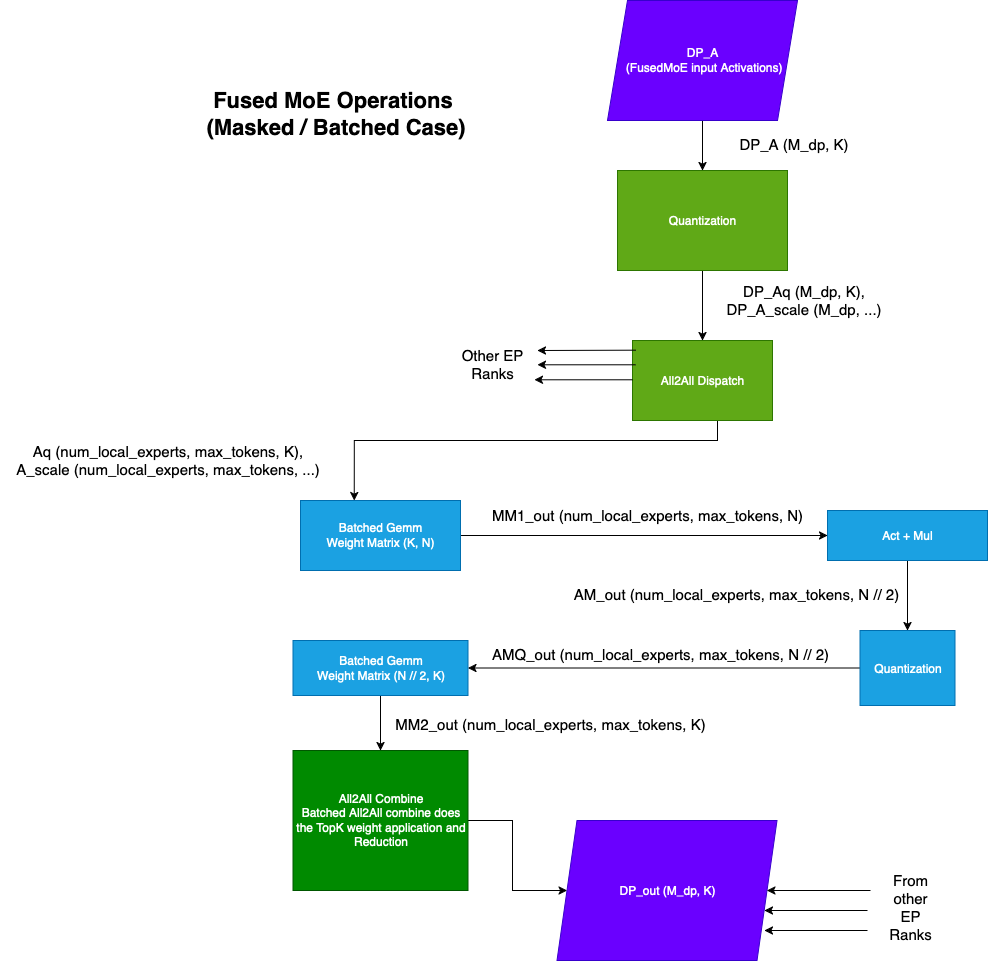

The diagram above was exported from draw.io. Its source (the exported page's mxGraphModel, read from the mxfile embedded in the PNG):
<mxGraphModel dx="1234" dy="799" grid="1" gridSize="10" guides="1" tooltips="1" connect="1" arrows="1" fold="1" page="1" pageScale="1" pageWidth="850" pageHeight="1100" math="0" shadow="0">
  <root>
    <mxCell id="0" />
    <mxCell id="1" parent="0" />
    <mxCell id="xZf1bG6WHXv7ndSAXTp8-1" style="edgeStyle=orthogonalEdgeStyle;rounded=0;orthogonalLoop=1;jettySize=auto;html=1;entryX=0.5;entryY=0;entryDx=0;entryDy=0;" edge="1" parent="1" source="xZf1bG6WHXv7ndSAXTp8-2" target="xZf1bG6WHXv7ndSAXTp8-4">
      <mxGeometry relative="1" as="geometry" />
    </mxCell>
    <mxCell id="xZf1bG6WHXv7ndSAXTp8-2" value="&lt;div&gt;DP_A&lt;/div&gt;&lt;div&gt;&amp;nbsp;(FusedMoE input Activations)&lt;/div&gt;" style="shape=parallelogram;perimeter=parallelogramPerimeter;whiteSpace=wrap;html=1;fixedSize=1;fillColor=#6a00ff;fontColor=#ffffff;strokeColor=#3700CC;" vertex="1" parent="1">
      <mxGeometry x="607" y="140" width="190" height="120" as="geometry" />
    </mxCell>
    <mxCell id="xZf1bG6WHXv7ndSAXTp8-3" style="edgeStyle=orthogonalEdgeStyle;rounded=0;orthogonalLoop=1;jettySize=auto;html=1;entryX=0.5;entryY=0;entryDx=0;entryDy=0;" edge="1" parent="1" source="xZf1bG6WHXv7ndSAXTp8-4" target="xZf1bG6WHXv7ndSAXTp8-7">
      <mxGeometry relative="1" as="geometry" />
    </mxCell>
    <mxCell id="xZf1bG6WHXv7ndSAXTp8-4" value="Quantization" style="rounded=0;whiteSpace=wrap;html=1;fillColor=#60a917;fontColor=#ffffff;strokeColor=#2D7600;" vertex="1" parent="1">
      <mxGeometry x="617" y="310" width="170" height="100" as="geometry" />
    </mxCell>
    <mxCell id="xZf1bG6WHXv7ndSAXTp8-5" value="&lt;div&gt;&lt;font style=&quot;font-size: 15px;&quot;&gt;DP_A (M_dp, K)&lt;/font&gt;&lt;/div&gt;" style="text;html=1;align=center;verticalAlign=middle;whiteSpace=wrap;rounded=0;" vertex="1" parent="1">
      <mxGeometry x="737" y="270" width="113" height="30" as="geometry" />
    </mxCell>
    <mxCell id="xZf1bG6WHXv7ndSAXTp8-6" style="edgeStyle=orthogonalEdgeStyle;rounded=0;orthogonalLoop=1;jettySize=auto;html=1;entryX=0.5;entryY=0;entryDx=0;entryDy=0;" edge="1" parent="1" source="xZf1bG6WHXv7ndSAXTp8-7">
      <mxGeometry relative="1" as="geometry">
        <Array as="points">
          <mxPoint x="717" y="580" />
          <mxPoint x="354" y="580" />
        </Array>
        <mxPoint x="353.75" y="640" as="targetPoint" />
      </mxGeometry>
    </mxCell>
    <mxCell id="xZf1bG6WHXv7ndSAXTp8-7" value="All2All Dispatch" style="rounded=0;whiteSpace=wrap;html=1;fillColor=#60a917;fontColor=#ffffff;strokeColor=#2D7600;" vertex="1" parent="1">
      <mxGeometry x="632" y="480" width="140" height="80" as="geometry" />
    </mxCell>
    <mxCell id="xZf1bG6WHXv7ndSAXTp8-8" value="&lt;div&gt;&lt;font style=&quot;font-size: 15px;&quot;&gt;DP_Aq (M_dp, K), &lt;br&gt;&lt;/font&gt;&lt;/div&gt;&lt;div&gt;&lt;font style=&quot;font-size: 15px;&quot;&gt;DP_A_scale (M_dp, ...)&lt;/font&gt;&lt;/div&gt;&lt;div&gt;&lt;font style=&quot;font-size: 15px;&quot;&gt;&lt;br&gt;&lt;/font&gt;&lt;/div&gt;" style="text;html=1;align=center;verticalAlign=middle;whiteSpace=wrap;rounded=0;" vertex="1" parent="1">
      <mxGeometry x="717" y="430" width="173" height="40" as="geometry" />
    </mxCell>
    <mxCell id="xZf1bG6WHXv7ndSAXTp8-45" style="edgeStyle=orthogonalEdgeStyle;rounded=0;orthogonalLoop=1;jettySize=auto;html=1;" edge="1" parent="1" source="xZf1bG6WHXv7ndSAXTp8-13" target="xZf1bG6WHXv7ndSAXTp8-16">
      <mxGeometry relative="1" as="geometry" />
    </mxCell>
    <mxCell id="xZf1bG6WHXv7ndSAXTp8-13" value="&lt;div&gt;Batched Gemm&lt;/div&gt;&lt;div&gt;Weight Matrix (K, N)&lt;br&gt;&lt;/div&gt;" style="rounded=0;whiteSpace=wrap;html=1;fillColor=#1ba1e2;fontColor=#ffffff;strokeColor=#006EAF;" vertex="1" parent="1">
      <mxGeometry x="300" y="640" width="160" height="70" as="geometry" />
    </mxCell>
    <mxCell id="xZf1bG6WHXv7ndSAXTp8-14" value="&lt;div&gt;&lt;font style=&quot;font-size: 15px;&quot;&gt;MM1_out (num_local_experts, max_tokens, N)&lt;br&gt;&lt;/font&gt;&lt;/div&gt;&lt;div&gt;&lt;font style=&quot;font-size: 15px;&quot;&gt;&lt;br&gt;&lt;/font&gt;&lt;/div&gt;" style="text;html=1;align=center;verticalAlign=middle;whiteSpace=wrap;rounded=0;" vertex="1" parent="1">
      <mxGeometry x="490" y="650" width="313.5" height="30" as="geometry" />
    </mxCell>
    <mxCell id="xZf1bG6WHXv7ndSAXTp8-15" style="edgeStyle=orthogonalEdgeStyle;rounded=0;orthogonalLoop=1;jettySize=auto;html=1;entryX=0.5;entryY=0;entryDx=0;entryDy=0;exitX=0.5;exitY=1;exitDx=0;exitDy=0;" edge="1" parent="1" source="xZf1bG6WHXv7ndSAXTp8-16" target="xZf1bG6WHXv7ndSAXTp8-19">
      <mxGeometry relative="1" as="geometry" />
    </mxCell>
    <mxCell id="xZf1bG6WHXv7ndSAXTp8-16" value="Act + Mul" style="rounded=0;whiteSpace=wrap;html=1;fillColor=#1ba1e2;fontColor=#ffffff;strokeColor=#006EAF;" vertex="1" parent="1">
      <mxGeometry x="827" y="650" width="160" height="50" as="geometry" />
    </mxCell>
    <mxCell id="xZf1bG6WHXv7ndSAXTp8-17" value="&lt;font style=&quot;font-size: 15px;&quot;&gt;AM_out (num_local_experts, max_tokens, N // 2)&lt;/font&gt;" style="text;html=1;align=center;verticalAlign=middle;whiteSpace=wrap;rounded=0;" vertex="1" parent="1">
      <mxGeometry x="570" y="720" width="332" height="30" as="geometry" />
    </mxCell>
    <mxCell id="xZf1bG6WHXv7ndSAXTp8-18" style="edgeStyle=orthogonalEdgeStyle;rounded=0;orthogonalLoop=1;jettySize=auto;html=1;entryX=1;entryY=0.5;entryDx=0;entryDy=0;" edge="1" parent="1" source="xZf1bG6WHXv7ndSAXTp8-19" target="xZf1bG6WHXv7ndSAXTp8-22">
      <mxGeometry relative="1" as="geometry" />
    </mxCell>
    <mxCell id="xZf1bG6WHXv7ndSAXTp8-19" value="&lt;div&gt;Quantization&lt;/div&gt;" style="rounded=0;whiteSpace=wrap;html=1;fillColor=#1ba1e2;fontColor=#ffffff;strokeColor=#006EAF;" vertex="1" parent="1">
      <mxGeometry x="859.5" y="770" width="95" height="75" as="geometry" />
    </mxCell>
    <mxCell id="xZf1bG6WHXv7ndSAXTp8-20" value="&lt;font style=&quot;font-size: 15px;&quot;&gt;AMQ_out (num_local_experts, max_tokens, N // 2)&lt;/font&gt;" style="text;html=1;align=center;verticalAlign=middle;whiteSpace=wrap;rounded=0;" vertex="1" parent="1">
      <mxGeometry x="490" y="780" width="340" height="30" as="geometry" />
    </mxCell>
    <mxCell id="xZf1bG6WHXv7ndSAXTp8-46" style="edgeStyle=orthogonalEdgeStyle;rounded=0;orthogonalLoop=1;jettySize=auto;html=1;entryX=0.5;entryY=0;entryDx=0;entryDy=0;" edge="1" parent="1" source="xZf1bG6WHXv7ndSAXTp8-22" target="xZf1bG6WHXv7ndSAXTp8-31">
      <mxGeometry relative="1" as="geometry" />
    </mxCell>
    <mxCell id="xZf1bG6WHXv7ndSAXTp8-22" value="&lt;div&gt;Batched Gemm&lt;/div&gt;&lt;div&gt;Weight Matrix (N // 2, K)&lt;br&gt;&lt;/div&gt;" style="rounded=0;whiteSpace=wrap;html=1;fillColor=#1ba1e2;fontColor=#ffffff;strokeColor=#006EAF;" vertex="1" parent="1">
      <mxGeometry x="292.5" y="780" width="175" height="55" as="geometry" />
    </mxCell>
    <mxCell id="xZf1bG6WHXv7ndSAXTp8-23" value="&lt;font style=&quot;font-size: 15px;&quot;&gt;MM2_out (num_local_experts, max_tokens, K)&lt;/font&gt;" style="text;html=1;align=center;verticalAlign=middle;whiteSpace=wrap;rounded=0;" vertex="1" parent="1">
      <mxGeometry x="390" y="850" width="320" height="30" as="geometry" />
    </mxCell>
    <mxCell id="xZf1bG6WHXv7ndSAXTp8-30" style="edgeStyle=orthogonalEdgeStyle;rounded=0;orthogonalLoop=1;jettySize=auto;html=1;" edge="1" parent="1" source="xZf1bG6WHXv7ndSAXTp8-31" target="xZf1bG6WHXv7ndSAXTp8-32">
      <mxGeometry relative="1" as="geometry" />
    </mxCell>
    <mxCell id="xZf1bG6WHXv7ndSAXTp8-31" value="&lt;div&gt;All2All Combine&lt;/div&gt;&lt;div&gt;Batched All2All combine does the TopK weight application and Reduction&lt;br&gt;&lt;/div&gt;" style="rounded=0;whiteSpace=wrap;html=1;fillColor=#008a00;strokeColor=#005700;fontColor=#ffffff;" vertex="1" parent="1">
      <mxGeometry x="292.5" y="890" width="175" height="140" as="geometry" />
    </mxCell>
    <mxCell id="xZf1bG6WHXv7ndSAXTp8-32" value="&lt;div&gt;DP_out (M_dp, K)&lt;/div&gt;" style="shape=parallelogram;perimeter=parallelogramPerimeter;whiteSpace=wrap;html=1;fixedSize=1;fillColor=#6a00ff;fontColor=#ffffff;strokeColor=#3700CC;" vertex="1" parent="1">
      <mxGeometry x="556.5" y="960" width="220" height="140" as="geometry" />
    </mxCell>
    <mxCell id="xZf1bG6WHXv7ndSAXTp8-35" value="" style="endArrow=classic;html=1;rounded=0;exitX=0.024;exitY=0.121;exitDx=0;exitDy=0;exitPerimeter=0;" edge="1" parent="1" source="xZf1bG6WHXv7ndSAXTp8-7">
      <mxGeometry width="50" height="50" relative="1" as="geometry">
        <mxPoint x="637" y="480" as="sourcePoint" />
        <mxPoint x="537" y="490" as="targetPoint" />
      </mxGeometry>
    </mxCell>
    <mxCell id="xZf1bG6WHXv7ndSAXTp8-36" value="&lt;font style=&quot;font-size: 15px;&quot;&gt;Other EP Ranks&lt;/font&gt;" style="text;html=1;align=center;verticalAlign=middle;whiteSpace=wrap;rounded=0;" vertex="1" parent="1">
      <mxGeometry x="457" y="480" width="70" height="50" as="geometry" />
    </mxCell>
    <mxCell id="xZf1bG6WHXv7ndSAXTp8-37" value="" style="endArrow=classic;html=1;rounded=0;exitX=0.024;exitY=0.121;exitDx=0;exitDy=0;exitPerimeter=0;" edge="1" parent="1">
      <mxGeometry width="50" height="50" relative="1" as="geometry">
        <mxPoint x="635" y="504.28999999999996" as="sourcePoint" />
        <mxPoint x="537" y="504.28999999999996" as="targetPoint" />
      </mxGeometry>
    </mxCell>
    <mxCell id="xZf1bG6WHXv7ndSAXTp8-38" value="" style="endArrow=classic;html=1;rounded=0;exitX=0.024;exitY=0.121;exitDx=0;exitDy=0;exitPerimeter=0;" edge="1" parent="1">
      <mxGeometry width="50" height="50" relative="1" as="geometry">
        <mxPoint x="632" y="519.29" as="sourcePoint" />
        <mxPoint x="534" y="519.29" as="targetPoint" />
      </mxGeometry>
    </mxCell>
    <mxCell id="xZf1bG6WHXv7ndSAXTp8-42" value="&lt;div&gt;&lt;font style=&quot;font-size: 15px;&quot;&gt;From other EP Ranks&lt;/font&gt;&lt;/div&gt;&lt;div&gt;&lt;br&gt;&lt;/div&gt;" style="text;html=1;align=center;verticalAlign=middle;whiteSpace=wrap;rounded=0;" vertex="1" parent="1">
      <mxGeometry x="880" y="1040" width="60" height="30" as="geometry" />
    </mxCell>
    <mxCell id="xZf1bG6WHXv7ndSAXTp8-43" value="&lt;div&gt;&lt;font style=&quot;font-size: 15px;&quot;&gt;Aq (num_local_experts, max_tokens, K), &lt;br&gt;&lt;/font&gt;&lt;/div&gt;&lt;div&gt;&lt;font style=&quot;font-size: 15px;&quot;&gt;A_scale (num_local_experts, max_tokens, ...)&lt;/font&gt;&lt;/div&gt;&lt;div&gt;&lt;font style=&quot;font-size: 15px;&quot;&gt;&lt;br&gt;&lt;/font&gt;&lt;/div&gt;" style="text;html=1;align=center;verticalAlign=middle;whiteSpace=wrap;rounded=0;" vertex="1" parent="1">
      <mxGeometry y="590" width="335" height="40" as="geometry" />
    </mxCell>
    <mxCell id="xZf1bG6WHXv7ndSAXTp8-47" value="" style="endArrow=classic;html=1;rounded=0;entryX=1;entryY=0.5;entryDx=0;entryDy=0;" edge="1" parent="1" target="xZf1bG6WHXv7ndSAXTp8-32">
      <mxGeometry width="50" height="50" relative="1" as="geometry">
        <mxPoint x="870" y="1030" as="sourcePoint" />
        <mxPoint x="690" y="1060" as="targetPoint" />
      </mxGeometry>
    </mxCell>
    <mxCell id="xZf1bG6WHXv7ndSAXTp8-48" value="" style="endArrow=classic;html=1;rounded=0;entryX=1;entryY=0.5;entryDx=0;entryDy=0;" edge="1" parent="1">
      <mxGeometry width="50" height="50" relative="1" as="geometry">
        <mxPoint x="867" y="1070" as="sourcePoint" />
        <mxPoint x="764" y="1070" as="targetPoint" />
      </mxGeometry>
    </mxCell>
    <mxCell id="xZf1bG6WHXv7ndSAXTp8-49" value="" style="endArrow=classic;html=1;rounded=0;entryX=1;entryY=0.5;entryDx=0;entryDy=0;" edge="1" parent="1">
      <mxGeometry width="50" height="50" relative="1" as="geometry">
        <mxPoint x="867" y="1050" as="sourcePoint" />
        <mxPoint x="764" y="1050" as="targetPoint" />
      </mxGeometry>
    </mxCell>
    <mxCell id="xZf1bG6WHXv7ndSAXTp8-51" value="&lt;div&gt;&lt;b&gt;&lt;font style=&quot;font-size: 22px;&quot;&gt;Fused MoE Operations&amp;nbsp;&lt;/font&gt;&lt;/b&gt;&lt;/div&gt;&lt;div&gt;&lt;b&gt;&lt;font style=&quot;font-size: 22px;&quot;&gt;(Masked / Batched Case)&lt;/font&gt;&lt;/b&gt;&lt;/div&gt;" style="text;html=1;align=center;verticalAlign=middle;resizable=0;points=[];autosize=1;strokeColor=none;fillColor=none;" vertex="1" parent="1">
      <mxGeometry x="195" y="220" width="280" height="70" as="geometry" />
    </mxCell>
  </root>
</mxGraphModel>